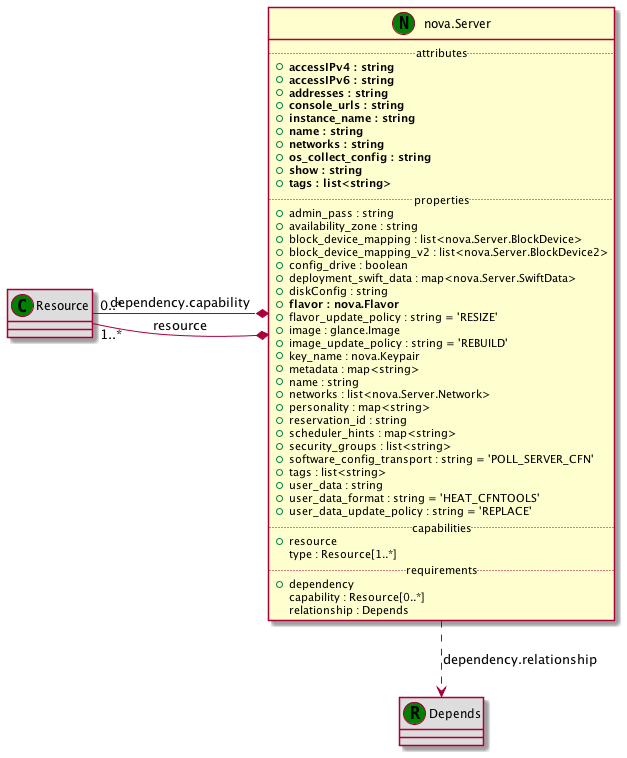

The diagram above was rendered by PlantUML. Its source (embedded in the PNG):
@startuml
set namespaceSeparator none
class "nova.Server" as nova_Server_NT << (N,green) >> {
.. attributes ..
+<b>accessIPv4 : string
+<b>accessIPv6 : string
+<b>addresses : string
+<b>console_urls : string
+<b>instance_name : string
+<b>name : string
+<b>networks : string
+<b>os_collect_config : string
+<b>show : string
+<b>tags : list<string>
.. properties ..
+admin_pass : string
+availability_zone : string
+block_device_mapping : list<nova.Server.BlockDevice>
+block_device_mapping_v2 : list<nova.Server.BlockDevice2>
+config_drive : boolean
+deployment_swift_data : map<nova.Server.SwiftData>
+diskConfig : string
+<b>flavor : nova.Flavor
+flavor_update_policy : string = 'RESIZE'
+image : glance.Image
+image_update_policy : string = 'REBUILD'
+key_name : nova.Keypair
+metadata : map<string>
+name : string
+networks : list<nova.Server.Network>
+personality : map<string>
+reservation_id : string
+scheduler_hints : map<string>
+security_groups : list<string>
+software_config_transport : string = 'POLL_SERVER_CFN'
+tags : list<string>
+user_data : string
+user_data_format : string = 'HEAT_CFNTOOLS'
+user_data_update_policy : string = 'REPLACE'
.. capabilities ..
+resource
 type : Resource[1..*]
.. requirements ..
+dependency
 capability : Resource[0..*]
 relationship : Depends
}
class "Resource" as Resource_CT << (C,green) >> #DDDDDD
class "Resource" as Resource_CT << (C,green) >> #DDDDDD
class "Depends" as Depends_RT << (R,green) >> #DDDDDD
Resource_CT "1..*" -* nova_Server_NT : resource
nova_Server_NT *- "0..*" Resource_CT : dependency.capability
nova_Server_NT ..> Depends_RT : dependency.relationship
@enduml